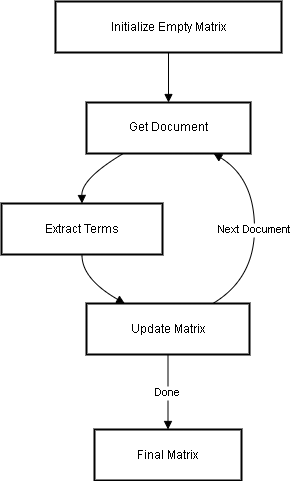

The diagram above was exported from draw.io. Its source (the exported page's mxGraphModel, read from the mxfile embedded in the PNG):
<mxGraphModel dx="1838" dy="953" grid="1" gridSize="10" guides="1" tooltips="1" connect="1" arrows="1" fold="1" page="1" pageScale="1" pageWidth="827" pageHeight="1169" math="0" shadow="0">
  <root>
    <mxCell id="0" />
    <mxCell id="1" parent="0" />
    <mxCell id="2" value="Initialize Empty Matrix" style="whiteSpace=wrap;strokeWidth=2;" vertex="1" parent="1">
      <mxGeometry x="74" y="500" width="226" height="51" as="geometry" />
    </mxCell>
    <mxCell id="3" value="Get Document" style="whiteSpace=wrap;strokeWidth=2;" vertex="1" parent="1">
      <mxGeometry x="105" y="601" width="164" height="51" as="geometry" />
    </mxCell>
    <mxCell id="4" value="Extract Terms" style="whiteSpace=wrap;strokeWidth=2;" vertex="1" parent="1">
      <mxGeometry x="20" y="702" width="161" height="51" as="geometry" />
    </mxCell>
    <mxCell id="5" value="Update Matrix" style="whiteSpace=wrap;strokeWidth=2;" vertex="1" parent="1">
      <mxGeometry x="105" y="802" width="163" height="51" as="geometry" />
    </mxCell>
    <mxCell id="6" value="Final Matrix" style="whiteSpace=wrap;strokeWidth=2;" vertex="1" parent="1">
      <mxGeometry x="113" y="928" width="147" height="51" as="geometry" />
    </mxCell>
    <mxCell id="7" value="" style="curved=1;startArrow=none;endArrow=block;exitX=0.5;exitY=1;entryX=0.5;entryY=0;rounded=0;" edge="1" source="2" target="3" parent="1">
      <mxGeometry relative="1" as="geometry">
        <Array as="points" />
      </mxGeometry>
    </mxCell>
    <mxCell id="8" value="" style="curved=1;startArrow=none;endArrow=block;exitX=0.23;exitY=0.99;entryX=0.5;entryY=-0.01;rounded=0;" edge="1" source="3" target="4" parent="1">
      <mxGeometry relative="1" as="geometry">
        <Array as="points">
          <mxPoint x="100" y="677" />
        </Array>
      </mxGeometry>
    </mxCell>
    <mxCell id="9" value="" style="curved=1;startArrow=none;endArrow=block;exitX=0.5;exitY=0.99;entryX=0.24;entryY=0.01;rounded=0;" edge="1" source="4" target="5" parent="1">
      <mxGeometry relative="1" as="geometry">
        <Array as="points">
          <mxPoint x="100" y="777" />
        </Array>
      </mxGeometry>
    </mxCell>
    <mxCell id="10" value="Next Document" style="curved=1;startArrow=none;endArrow=block;exitX=0.77;exitY=0.01;entryX=0.77;entryY=0.99;rounded=0;" edge="1" source="5" target="3" parent="1">
      <mxGeometry relative="1" as="geometry">
        <Array as="points">
          <mxPoint x="273" y="777" />
          <mxPoint x="273" y="677" />
        </Array>
      </mxGeometry>
    </mxCell>
    <mxCell id="11" value="Done" style="curved=1;startArrow=none;endArrow=block;exitX=0.5;exitY=1;entryX=0.5;entryY=0;rounded=0;" edge="1" source="5" target="6" parent="1">
      <mxGeometry relative="1" as="geometry">
        <Array as="points" />
      </mxGeometry>
    </mxCell>
  </root>
</mxGraphModel>